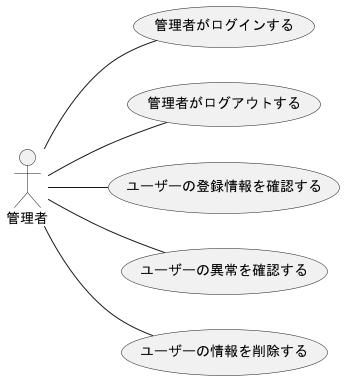

The diagram above was rendered by PlantUML. Its source (embedded in the PNG):
@startuml 管理者
left to right direction
actor 管理者

管理者 -- (管理者がログインする)
管理者 -- (管理者がログアウトする)
管理者 -- (ユーザーの登録情報を確認する)
管理者 -- (ユーザーの異常を確認する)
管理者 -- (ユーザーの情報を削除する)



@enduml